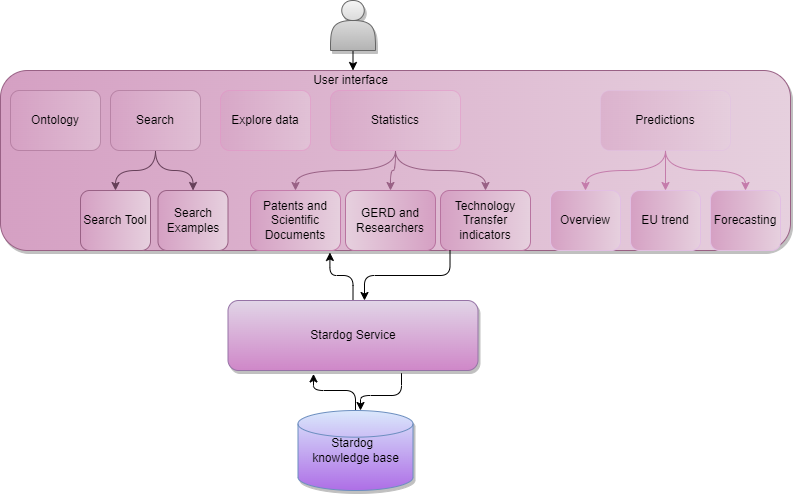

The diagram above was exported from draw.io. Its source (the exported page's mxGraphModel, read from the mxfile embedded in the PNG):
<mxGraphModel dx="1204" dy="637" grid="1" gridSize="10" guides="1" tooltips="1" connect="1" arrows="1" fold="1" page="1" pageScale="1" pageWidth="850" pageHeight="1100" math="0" shadow="0">
  <root>
    <mxCell id="0" />
    <mxCell id="1" parent="0" />
    <mxCell id="I-izAVCiX-wXNYdgQrQA-2" value="" style="rounded=1;whiteSpace=wrap;html=1;strokeColor=#996185;sketch=0;shadow=1;gradientDirection=west;fillColor=#e6d0de;gradientColor=#D5A0C3;" parent="1" vertex="1">
      <mxGeometry x="50" y="280" width="790" height="180" as="geometry" />
    </mxCell>
    <mxCell id="I-izAVCiX-wXNYdgQrQA-5" value="Technology Transfer indicators" style="rounded=1;whiteSpace=wrap;html=1;sketch=0;shadow=0;gradientDirection=west;fillColor=#e6d0de;gradientColor=#D5A0C3;strokeColor=#B874A0;" parent="1" vertex="1">
      <mxGeometry x="490" y="400" width="90" height="60" as="geometry" />
    </mxCell>
    <mxCell id="I-izAVCiX-wXNYdgQrQA-6" value="GERD and Researchers" style="rounded=1;whiteSpace=wrap;html=1;sketch=0;shadow=0;gradientDirection=west;gradientColor=#E6D0DE;fillColor=#D5A0C3;strokeColor=#B874A0;" parent="1" vertex="1">
      <mxGeometry x="395" y="400" width="90" height="60" as="geometry" />
    </mxCell>
    <mxCell id="I-izAVCiX-wXNYdgQrQA-7" value="Patents and Scientific Documents" style="rounded=1;whiteSpace=wrap;html=1;fillColor=#e6d0de;gradientDirection=west;gradientColor=#D5A0C3;strokeColor=#C47CAB;" parent="1" vertex="1">
      <mxGeometry x="300" y="400" width="90" height="60" as="geometry" />
    </mxCell>
    <mxCell id="I-izAVCiX-wXNYdgQrQA-8" value="Search Examples" style="rounded=1;whiteSpace=wrap;html=1;glass=0;shadow=0;fillColor=#e6d0de;strokeColor=#996185;gradientDirection=west;gradientColor=#D5A0C3;" parent="1" vertex="1">
      <mxGeometry x="207.5" y="400" width="70" height="60" as="geometry" />
    </mxCell>
    <mxCell id="I-izAVCiX-wXNYdgQrQA-9" value="Search Tool" style="rounded=1;whiteSpace=wrap;html=1;sketch=0;shadow=0;fillColor=#e6d0de;strokeColor=#996185;gradientDirection=west;gradientColor=#D5A0C3;" parent="1" vertex="1">
      <mxGeometry x="130" y="400" width="70" height="60" as="geometry" />
    </mxCell>
    <mxCell id="0fFqrOt-6kwr7AxDqPm3-9" style="edgeStyle=orthogonalEdgeStyle;curved=1;rounded=0;orthogonalLoop=1;jettySize=auto;html=1;exitX=0.5;exitY=1;exitDx=0;exitDy=0;entryX=0.5;entryY=0;entryDx=0;entryDy=0;strokeColor=#C47CAB;" parent="1" source="I-izAVCiX-wXNYdgQrQA-10" target="0fFqrOt-6kwr7AxDqPm3-7" edge="1">
      <mxGeometry relative="1" as="geometry" />
    </mxCell>
    <mxCell id="0fFqrOt-6kwr7AxDqPm3-10" style="edgeStyle=orthogonalEdgeStyle;curved=1;rounded=0;orthogonalLoop=1;jettySize=auto;html=1;entryX=0.5;entryY=0;entryDx=0;entryDy=0;strokeColor=#C47CAB;" parent="1" source="I-izAVCiX-wXNYdgQrQA-10" target="0fFqrOt-6kwr7AxDqPm3-8" edge="1">
      <mxGeometry relative="1" as="geometry" />
    </mxCell>
    <mxCell id="FAw3nc3P9rpwVWvbfuuF-3" style="edgeStyle=orthogonalEdgeStyle;rounded=0;orthogonalLoop=1;jettySize=auto;html=1;curved=1;strokeColor=#C47CAB;" parent="1" source="I-izAVCiX-wXNYdgQrQA-10" target="FAw3nc3P9rpwVWvbfuuF-2" edge="1">
      <mxGeometry relative="1" as="geometry" />
    </mxCell>
    <mxCell id="I-izAVCiX-wXNYdgQrQA-10" value="Predictions" style="rounded=1;whiteSpace=wrap;html=1;fillColor=#e6d0de;opacity=50;gradientDirection=west;gradientColor=#D5A0C3;strokeColor=#E2BFE3;" parent="1" vertex="1">
      <mxGeometry x="650" y="300" width="130" height="60" as="geometry" />
    </mxCell>
    <mxCell id="I-izAVCiX-wXNYdgQrQA-22" style="edgeStyle=orthogonalEdgeStyle;rounded=1;orthogonalLoop=1;jettySize=auto;html=1;entryX=0.5;entryY=0;entryDx=0;entryDy=0;gradientColor=#d5739d;fillColor=#e6d0de;strokeColor=#996185;curved=1;" parent="1" source="I-izAVCiX-wXNYdgQrQA-12" target="I-izAVCiX-wXNYdgQrQA-5" edge="1">
      <mxGeometry relative="1" as="geometry">
        <mxPoint x="470" y="390" as="targetPoint" />
      </mxGeometry>
    </mxCell>
    <mxCell id="I-izAVCiX-wXNYdgQrQA-40" style="edgeStyle=orthogonalEdgeStyle;rounded=1;sketch=0;orthogonalLoop=1;jettySize=auto;html=1;entryX=0.5;entryY=0;entryDx=0;entryDy=0;shadow=0;gradientColor=#d5739d;fillColor=#e6d0de;strokeColor=#996185;curved=1;" parent="1" source="I-izAVCiX-wXNYdgQrQA-12" target="I-izAVCiX-wXNYdgQrQA-7" edge="1">
      <mxGeometry relative="1" as="geometry" />
    </mxCell>
    <mxCell id="I-izAVCiX-wXNYdgQrQA-61" style="edgeStyle=orthogonalEdgeStyle;rounded=1;sketch=0;orthogonalLoop=1;jettySize=auto;html=1;exitX=0.5;exitY=1;exitDx=0;exitDy=0;entryX=0.5;entryY=0;entryDx=0;entryDy=0;shadow=0;gradientColor=#d5739d;fillColor=#e6d0de;strokeColor=#996185;curved=1;" parent="1" source="I-izAVCiX-wXNYdgQrQA-12" target="I-izAVCiX-wXNYdgQrQA-6" edge="1">
      <mxGeometry relative="1" as="geometry" />
    </mxCell>
    <mxCell id="I-izAVCiX-wXNYdgQrQA-12" value="Statistics" style="rounded=1;whiteSpace=wrap;html=1;fillColor=#e6d0de;sketch=0;shadow=0;opacity=50;gradientDirection=west;gradientColor=#D5A0C3;strokeColor=#E390C5;" parent="1" vertex="1">
      <mxGeometry x="380" y="300" width="130" height="60" as="geometry" />
    </mxCell>
    <mxCell id="0fFqrOt-6kwr7AxDqPm3-4" value="" style="edgeStyle=orthogonalEdgeStyle;rounded=0;orthogonalLoop=1;jettySize=auto;html=1;curved=1;strokeColor=#664059;" parent="1" source="I-izAVCiX-wXNYdgQrQA-13" target="I-izAVCiX-wXNYdgQrQA-9" edge="1">
      <mxGeometry relative="1" as="geometry" />
    </mxCell>
    <mxCell id="0fFqrOt-6kwr7AxDqPm3-5" style="edgeStyle=orthogonalEdgeStyle;rounded=0;orthogonalLoop=1;jettySize=auto;html=1;curved=1;strokeColor=#664059;" parent="1" source="I-izAVCiX-wXNYdgQrQA-13" target="I-izAVCiX-wXNYdgQrQA-8" edge="1">
      <mxGeometry relative="1" as="geometry" />
    </mxCell>
    <mxCell id="I-izAVCiX-wXNYdgQrQA-13" value="Search" style="rounded=1;whiteSpace=wrap;html=1;fillColor=#e6d0de;strokeColor=#996185;opacity=50;gradientDirection=west;gradientColor=#D5A0C3;" parent="1" vertex="1">
      <mxGeometry x="160" y="300" width="90" height="60" as="geometry" />
    </mxCell>
    <mxCell id="I-izAVCiX-wXNYdgQrQA-1" value="Ontology" style="rounded=1;whiteSpace=wrap;html=1;fillColor=#e6d0de;strokeColor=#996185;opacity=50;gradientDirection=west;gradientColor=#D5A0C3;" parent="1" vertex="1">
      <mxGeometry x="60" y="300" width="90" height="60" as="geometry" />
    </mxCell>
    <mxCell id="I-izAVCiX-wXNYdgQrQA-15" value="&lt;span&gt;User interface&lt;/span&gt;" style="rounded=0;whiteSpace=wrap;html=1;opacity=0;" parent="1" vertex="1">
      <mxGeometry x="337.5" y="280" width="125" height="20" as="geometry" />
    </mxCell>
    <mxCell id="I-izAVCiX-wXNYdgQrQA-37" value="" style="edgeStyle=orthogonalEdgeStyle;rounded=1;orthogonalLoop=1;jettySize=auto;html=1;" parent="1" source="I-izAVCiX-wXNYdgQrQA-30" target="I-izAVCiX-wXNYdgQrQA-15" edge="1">
      <mxGeometry relative="1" as="geometry">
        <Array as="points">
          <mxPoint x="400" y="260" />
          <mxPoint x="400" y="260" />
        </Array>
      </mxGeometry>
    </mxCell>
    <mxCell id="I-izAVCiX-wXNYdgQrQA-30" value="" style="shape=actor;whiteSpace=wrap;html=1;fillColor=#f5f5f5;strokeColor=#666666;sketch=0;shadow=1;gradientColor=#b3b3b3;" parent="1" vertex="1">
      <mxGeometry x="380" y="210" width="45" height="50" as="geometry" />
    </mxCell>
    <mxCell id="I-izAVCiX-wXNYdgQrQA-62" style="edgeStyle=orthogonalEdgeStyle;rounded=1;sketch=0;orthogonalLoop=1;jettySize=auto;html=1;entryX=0.417;entryY=1.011;entryDx=0;entryDy=0;entryPerimeter=0;shadow=0;exitX=0.5;exitY=0;exitDx=0;exitDy=0;" parent="1" source="I-izAVCiX-wXNYdgQrQA-42" target="I-izAVCiX-wXNYdgQrQA-2" edge="1">
      <mxGeometry relative="1" as="geometry" />
    </mxCell>
    <mxCell id="I-izAVCiX-wXNYdgQrQA-63" style="edgeStyle=orthogonalEdgeStyle;rounded=1;sketch=0;orthogonalLoop=1;jettySize=auto;html=1;shadow=0;exitX=0.569;exitY=0.999;exitDx=0;exitDy=0;exitPerimeter=0;" parent="1" source="I-izAVCiX-wXNYdgQrQA-2" edge="1">
      <mxGeometry relative="1" as="geometry">
        <mxPoint x="414" y="510" as="targetPoint" />
      </mxGeometry>
    </mxCell>
    <mxCell id="I-izAVCiX-wXNYdgQrQA-42" value="Stardog Service" style="rounded=1;whiteSpace=wrap;html=1;shadow=1;glass=0;sketch=0;strokeColor=#9673a6;fillColor=#e1d5e7;gradientColor=#CF87C8;" parent="1" vertex="1">
      <mxGeometry x="277.5" y="510" width="250" height="70" as="geometry" />
    </mxCell>
    <mxCell id="I-izAVCiX-wXNYdgQrQA-57" style="edgeStyle=orthogonalEdgeStyle;sketch=0;orthogonalLoop=1;jettySize=auto;html=1;entryX=0.342;entryY=1.049;entryDx=0;entryDy=0;entryPerimeter=0;shadow=0;rounded=1;" parent="1" source="I-izAVCiX-wXNYdgQrQA-44" target="I-izAVCiX-wXNYdgQrQA-42" edge="1">
      <mxGeometry relative="1" as="geometry" />
    </mxCell>
    <mxCell id="I-izAVCiX-wXNYdgQrQA-58" style="edgeStyle=orthogonalEdgeStyle;sketch=0;orthogonalLoop=1;jettySize=auto;html=1;shadow=0;exitX=0.694;exitY=1.039;exitDx=0;exitDy=0;exitPerimeter=0;rounded=1;" parent="1" source="I-izAVCiX-wXNYdgQrQA-42" target="I-izAVCiX-wXNYdgQrQA-44" edge="1">
      <mxGeometry relative="1" as="geometry">
        <Array as="points">
          <mxPoint x="451" y="605" />
          <mxPoint x="410" y="605" />
        </Array>
      </mxGeometry>
    </mxCell>
    <mxCell id="I-izAVCiX-wXNYdgQrQA-44" value="Stardog&amp;nbsp; &lt;br&gt;knowledge base" style="strokeWidth=1;html=1;shape=mxgraph.flowchart.database;whiteSpace=wrap;rounded=1;shadow=1;glass=0;sketch=0;strokeColor=#6c8ebf;fillColor=#dae8fc;gradientColor=#AE6EE6;" parent="1" vertex="1">
      <mxGeometry x="347.5" y="620" width="115" height="80" as="geometry" />
    </mxCell>
    <mxCell id="0fFqrOt-6kwr7AxDqPm3-3" value="Explore data" style="rounded=1;whiteSpace=wrap;html=1;fillColor=#e6d0de;sketch=0;shadow=0;opacity=50;gradientDirection=west;gradientColor=#D5A0C3;strokeColor=#E390C5;" parent="1" vertex="1">
      <mxGeometry x="270" y="300" width="90" height="60" as="geometry" />
    </mxCell>
    <mxCell id="0fFqrOt-6kwr7AxDqPm3-7" value="EU trend" style="rounded=1;whiteSpace=wrap;html=1;sketch=0;shadow=0;gradientDirection=west;fillColor=#e6d0de;gradientColor=#D5A0C3;strokeColor=#E2BFE3;" parent="1" vertex="1">
      <mxGeometry x="680" y="400" width="70" height="60" as="geometry" />
    </mxCell>
    <mxCell id="0fFqrOt-6kwr7AxDqPm3-8" value="Forecasting" style="rounded=1;whiteSpace=wrap;html=1;sketch=0;shadow=0;gradientDirection=west;fillColor=#e6d0de;gradientColor=#D5A0C3;strokeColor=#E2BFE3;" parent="1" vertex="1">
      <mxGeometry x="760" y="400" width="70" height="60" as="geometry" />
    </mxCell>
    <mxCell id="FAw3nc3P9rpwVWvbfuuF-2" value="Overview" style="rounded=1;whiteSpace=wrap;html=1;sketch=0;shadow=0;gradientDirection=west;fillColor=#e6d0de;gradientColor=#D5A0C3;strokeColor=#E2BFE3;" parent="1" vertex="1">
      <mxGeometry x="600" y="400" width="70" height="60" as="geometry" />
    </mxCell>
  </root>
</mxGraphModel>